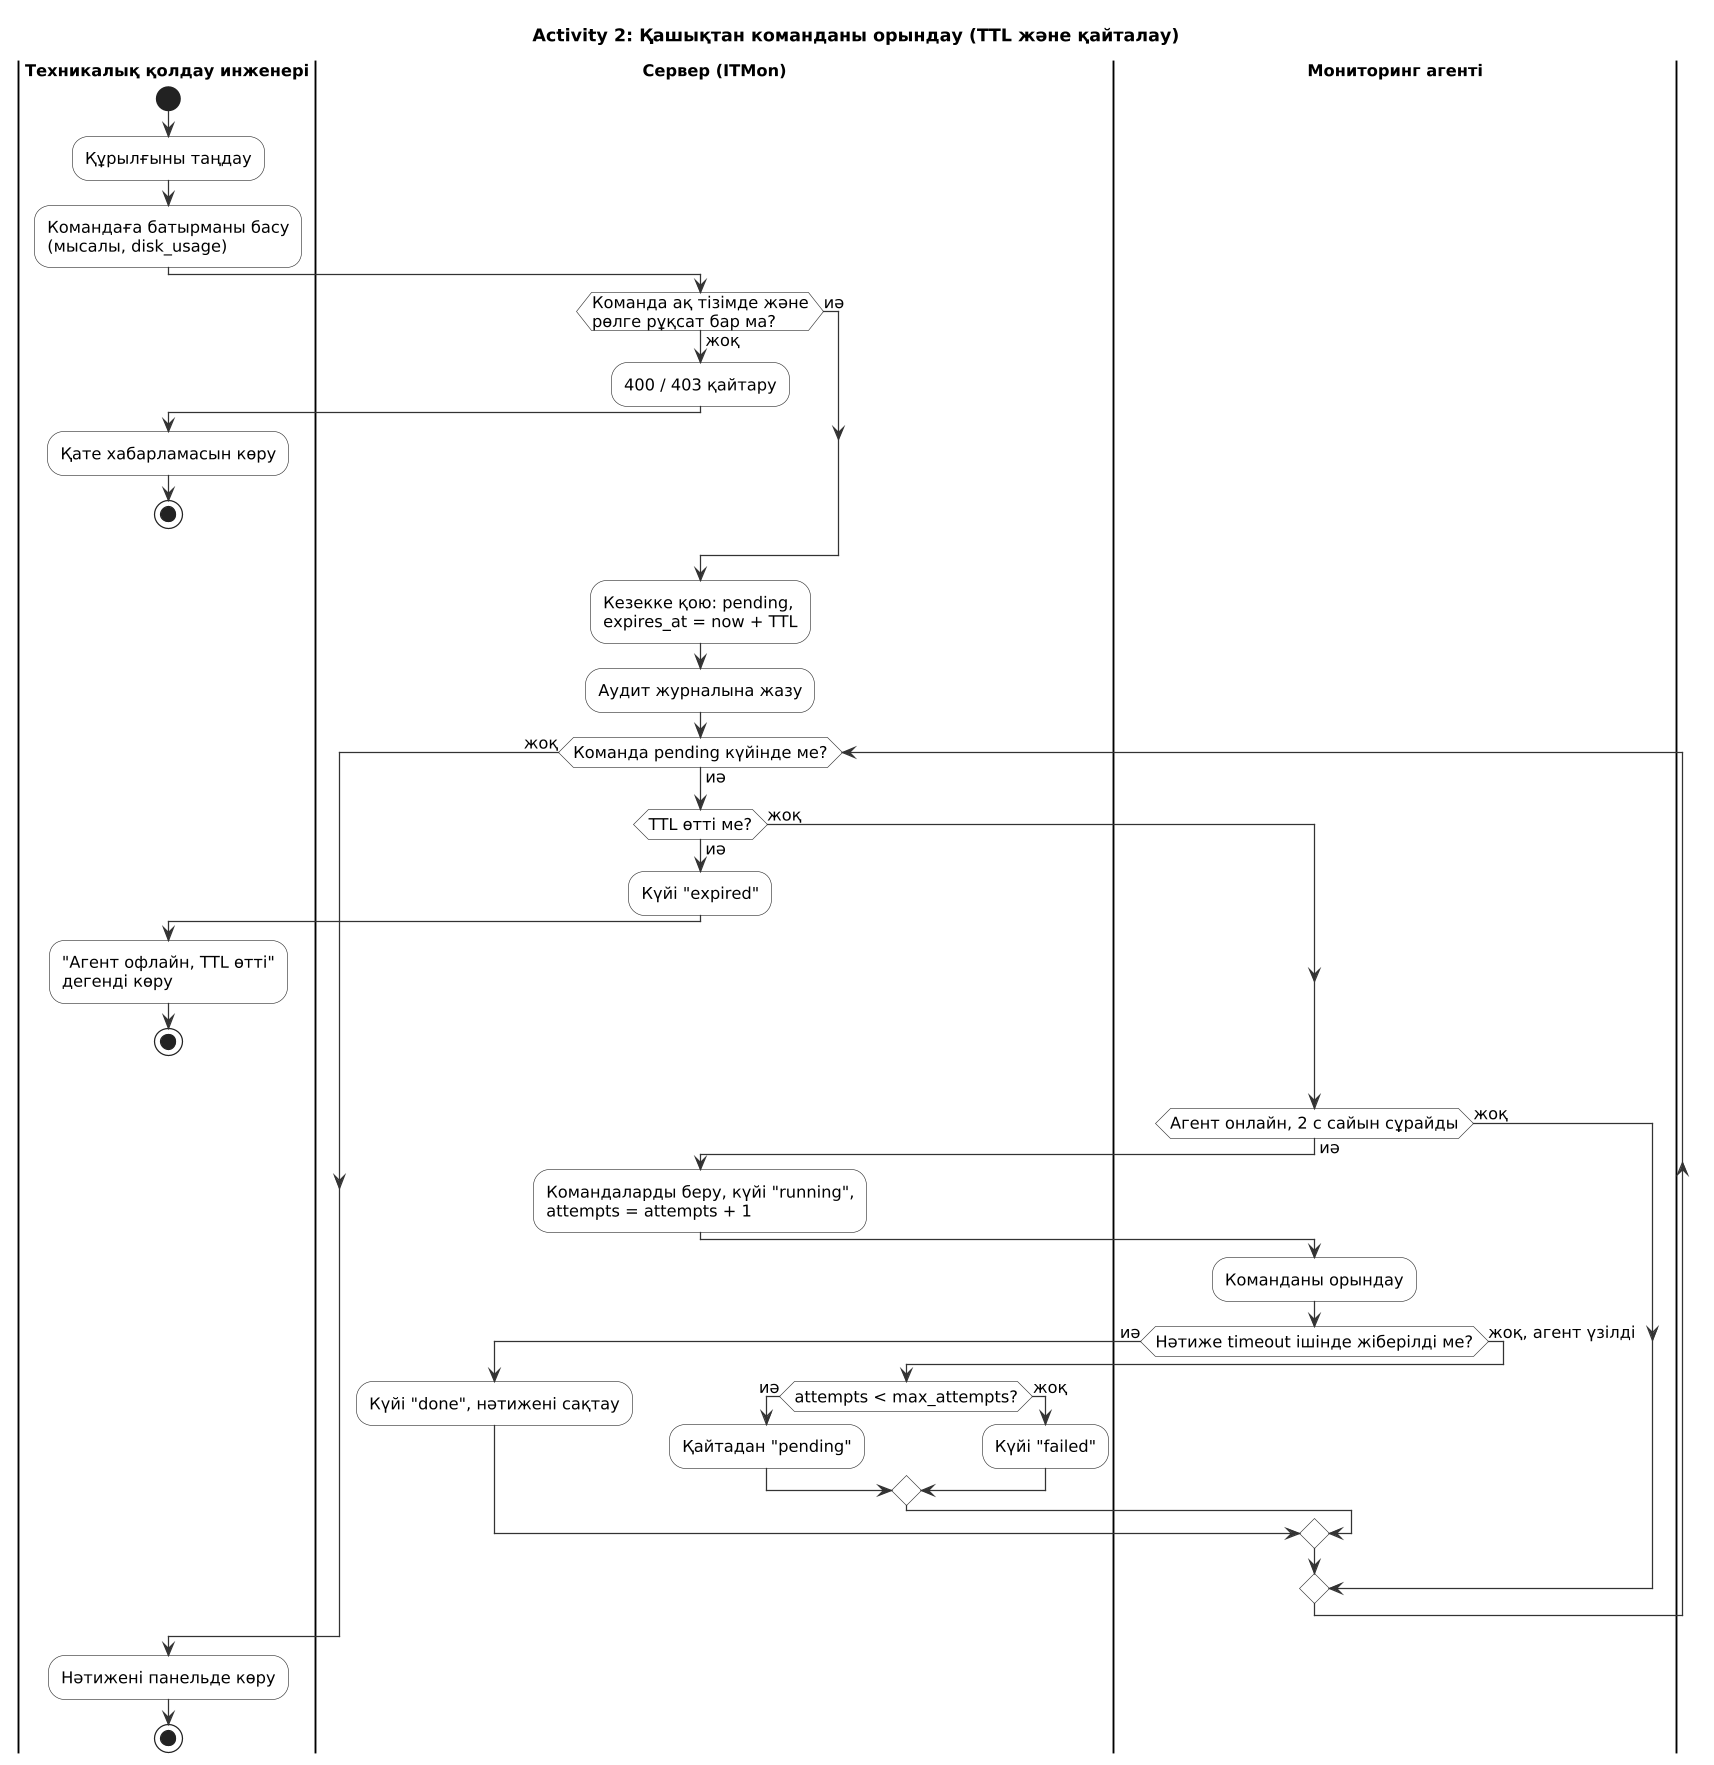

The diagram above was rendered by PlantUML. Its source (embedded in the PNG):
@startuml
!include _style.iuml
skinparam ActivityBackgroundColor #FFFFFF
skinparam ActivityBorderColor #333333
skinparam SwimlaneTitleFontStyle bold
title Activity 2: Қашықтан команданы орындау (TTL және қайталау)

|Техникалық қолдау инженері|
start
:Құрылғыны таңдау;
:Командаға батырманы басу\n(мысалы, disk_usage);
|Сервер (ITMon)|
if (Команда ақ тізімде және\nрөлге рұқсат бар ма?) then (жоқ)
  :400 / 403 қайтару;
  |Техникалық қолдау инженері|
  :Қате хабарламасын көру;
  stop
else (иә)
endif
|Сервер (ITMon)|
:Кезекке қою: pending,\nexpires_at = now + TTL;
:Аудит журналына жазу;
while (Команда pending күйінде ме?) is (иә)
  if (TTL өтті ме?) then (иә)
    :Күйі "expired";
    |Техникалық қолдау инженері|
    :"Агент офлайн, TTL өтті"\nдегенді көру;
    stop
  else (жоқ)
  endif
  |Мониторинг агенті|
  if (Агент онлайн, 2 с сайын сұрайды) then (иә)
    |Сервер (ITMon)|
    :Командаларды беру, күйі "running",\nattempts = attempts + 1;
    |Мониторинг агенті|
    :Команданы орындау;
    if (Нәтиже timeout ішінде жіберілді ме?) then (иә)
      |Сервер (ITMon)|
      :Күйі "done", нәтижені сақтау;
    else (жоқ, агент үзілді)
      |Сервер (ITMon)|
      if (attempts < max_attempts?) then (иә)
        :Қайтадан "pending";
      else (жоқ)
        :Күйі "failed";
      endif
    endif
  else (жоқ)
  endif
endwhile (жоқ)
|Техникалық қолдау инженері|
:Нәтижені панельде көру;
stop
@enduml